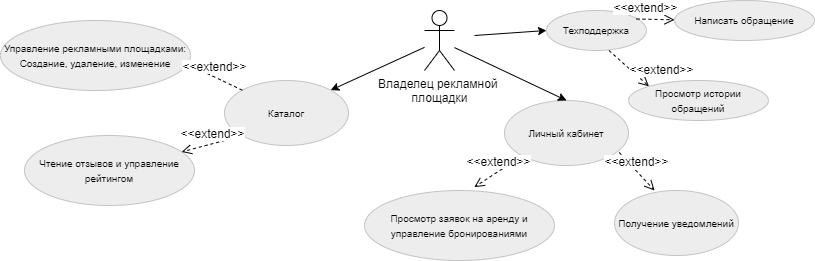

The diagram above was exported from draw.io. Its source (the exported page's mxGraphModel, read from the mxfile embedded in the PNG):
<mxGraphModel dx="598" dy="593" grid="1" gridSize="10" guides="1" tooltips="1" connect="1" arrows="1" fold="1" page="1" pageScale="1" pageWidth="583" pageHeight="827" math="0" shadow="0">
  <root>
    <mxCell id="0" />
    <mxCell id="1" parent="0" />
    <mxCell id="ckyUvnqPAqtk_aNGpvtF-2" value="&lt;font style=&quot;font-size: 10px;&quot;&gt;Просмотр заявок на аренду и управление бронированиями&lt;/font&gt;" style="ellipse;whiteSpace=wrap;html=1;fillColor=#EDEDED;strokeColor=#C4C4C4;" parent="1" vertex="1">
      <mxGeometry x="370" y="400" width="190" height="70" as="geometry" />
    </mxCell>
    <mxCell id="ckyUvnqPAqtk_aNGpvtF-3" value="&lt;font style=&quot;font-size: 10px;&quot;&gt;Личный кабинет&lt;/font&gt;" style="ellipse;whiteSpace=wrap;html=1;fillColor=#EDEDED;strokeColor=#C4C4C4;" parent="1" vertex="1">
      <mxGeometry x="510" y="310" width="124" height="65" as="geometry" />
    </mxCell>
    <mxCell id="ckyUvnqPAqtk_aNGpvtF-4" value="&lt;font style=&quot;font-size: 10px;&quot;&gt;Управление рекламными площадками:&lt;/font&gt;&lt;div&gt;&lt;span style=&quot;font-size: 10px;&quot;&gt;Создание, удаление, изменение&lt;/span&gt;&lt;/div&gt;" style="ellipse;whiteSpace=wrap;html=1;align=center;fillColor=#EDEDED;strokeColor=#C4C4C4;" parent="1" vertex="1">
      <mxGeometry x="6" y="230" width="190" height="70" as="geometry" />
    </mxCell>
    <mxCell id="ckyUvnqPAqtk_aNGpvtF-5" value="&lt;font style=&quot;font-size: 10px;&quot;&gt;Чтение отзывов и управление рейтингом&lt;/font&gt;" style="ellipse;whiteSpace=wrap;html=1;align=center;fillColor=#EDEDED;strokeColor=#C4C4C4;" parent="1" vertex="1">
      <mxGeometry x="30" y="345" width="170" height="70" as="geometry" />
    </mxCell>
    <mxCell id="hkPvM_Cu30gu-1OGh3PE-4" style="edgeStyle=none;rounded=0;orthogonalLoop=1;jettySize=auto;html=1;entryX=1;entryY=0;entryDx=0;entryDy=0;" parent="1" source="ckyUvnqPAqtk_aNGpvtF-1" target="hkPvM_Cu30gu-1OGh3PE-1" edge="1">
      <mxGeometry relative="1" as="geometry" />
    </mxCell>
    <mxCell id="hkPvM_Cu30gu-1OGh3PE-5" style="edgeStyle=none;rounded=0;orthogonalLoop=1;jettySize=auto;html=1;entryX=0.5;entryY=0;entryDx=0;entryDy=0;" parent="1" source="ckyUvnqPAqtk_aNGpvtF-1" target="ckyUvnqPAqtk_aNGpvtF-3" edge="1">
      <mxGeometry relative="1" as="geometry" />
    </mxCell>
    <mxCell id="ckyUvnqPAqtk_aNGpvtF-1" value="Владелец рекламной&amp;nbsp;&lt;div&gt;площадки&lt;/div&gt;" style="shape=umlActor;verticalLabelPosition=bottom;verticalAlign=top;html=1;outlineConnect=0;" parent="1" vertex="1">
      <mxGeometry x="430" y="220" width="30" height="60" as="geometry" />
    </mxCell>
    <mxCell id="ckyUvnqPAqtk_aNGpvtF-14" value="" style="endArrow=classic;html=1;rounded=0;entryX=0;entryY=0.5;entryDx=0;entryDy=0;" parent="1" target="B3QXf45-OlasS-HhsQoI-6" edge="1">
      <mxGeometry width="50" height="50" relative="1" as="geometry">
        <mxPoint x="480" y="245" as="sourcePoint" />
        <mxPoint x="550" y="245" as="targetPoint" />
      </mxGeometry>
    </mxCell>
    <mxCell id="hkPvM_Cu30gu-1OGh3PE-1" value="&lt;span style=&quot;font-size: 10px;&quot;&gt;Каталог&lt;/span&gt;" style="ellipse;whiteSpace=wrap;html=1;fillColor=#EDEDED;strokeColor=#C4C4C4;" parent="1" vertex="1">
      <mxGeometry x="230" y="290" width="124" height="65" as="geometry" />
    </mxCell>
    <mxCell id="hkPvM_Cu30gu-1OGh3PE-2" value="&lt;font style=&quot;font-size: 10px;&quot;&gt;Получение уведомлений&lt;/font&gt;" style="ellipse;whiteSpace=wrap;html=1;fillColor=#EDEDED;strokeColor=#C4C4C4;" parent="1" vertex="1">
      <mxGeometry x="620" y="400" width="124" height="65" as="geometry" />
    </mxCell>
    <mxCell id="9FfRJ__C18F6zJX53aPO-1" value="&lt;span style=&quot;font-size: 12px;&quot;&gt;&amp;lt;&amp;lt;extend&amp;gt;&amp;gt;&lt;/span&gt;" style="html=1;verticalAlign=bottom;endArrow=open;dashed=1;endSize=8;curved=0;rounded=0;exitX=0;exitY=0;exitDx=0;exitDy=0;entryX=0.978;entryY=0.616;entryDx=0;entryDy=0;entryPerimeter=0;" parent="1" source="hkPvM_Cu30gu-1OGh3PE-1" target="ckyUvnqPAqtk_aNGpvtF-4" edge="1">
      <mxGeometry relative="1" as="geometry">
        <mxPoint x="280" y="244.5" as="sourcePoint" />
        <mxPoint x="200" y="244.5" as="targetPoint" />
      </mxGeometry>
    </mxCell>
    <mxCell id="9FfRJ__C18F6zJX53aPO-2" value="&lt;span style=&quot;font-size: 12px;&quot;&gt;&amp;lt;&amp;lt;extend&amp;gt;&amp;gt;&lt;/span&gt;" style="html=1;verticalAlign=bottom;endArrow=open;dashed=1;endSize=8;curved=0;rounded=0;exitX=0;exitY=1;exitDx=0;exitDy=0;" parent="1" source="hkPvM_Cu30gu-1OGh3PE-1" target="ckyUvnqPAqtk_aNGpvtF-5" edge="1">
      <mxGeometry relative="1" as="geometry">
        <mxPoint x="258" y="310" as="sourcePoint" />
        <mxPoint x="202" y="283" as="targetPoint" />
      </mxGeometry>
    </mxCell>
    <mxCell id="9FfRJ__C18F6zJX53aPO-3" value="&lt;span style=&quot;font-size: 12px;&quot;&gt;&amp;lt;&amp;lt;extend&amp;gt;&amp;gt;&lt;/span&gt;" style="html=1;verticalAlign=bottom;endArrow=open;dashed=1;endSize=8;curved=0;rounded=0;exitX=0;exitY=1;exitDx=0;exitDy=0;entryX=0.578;entryY=-0.048;entryDx=0;entryDy=0;entryPerimeter=0;" parent="1" source="ckyUvnqPAqtk_aNGpvtF-3" target="ckyUvnqPAqtk_aNGpvtF-2" edge="1">
      <mxGeometry relative="1" as="geometry">
        <mxPoint x="493" y="372" as="sourcePoint" />
        <mxPoint x="437" y="345" as="targetPoint" />
      </mxGeometry>
    </mxCell>
    <mxCell id="9FfRJ__C18F6zJX53aPO-4" value="&lt;span style=&quot;font-size: 12px;&quot;&gt;&amp;lt;&amp;lt;extend&amp;gt;&amp;gt;&lt;/span&gt;" style="html=1;verticalAlign=bottom;endArrow=open;dashed=1;endSize=8;curved=0;rounded=0;exitX=0.925;exitY=0.8;exitDx=0;exitDy=0;entryX=0.323;entryY=0;entryDx=0;entryDy=0;entryPerimeter=0;exitPerimeter=0;" parent="1" source="ckyUvnqPAqtk_aNGpvtF-3" target="hkPvM_Cu30gu-1OGh3PE-2" edge="1">
      <mxGeometry relative="1" as="geometry">
        <mxPoint x="716" y="372" as="sourcePoint" />
        <mxPoint x="660" y="345" as="targetPoint" />
      </mxGeometry>
    </mxCell>
    <mxCell id="B3QXf45-OlasS-HhsQoI-6" value="&lt;font style=&quot;font-size: 10px;&quot;&gt;Техподдержка&lt;/font&gt;" style="ellipse;whiteSpace=wrap;html=1;align=center;fillColor=#EDEDED;strokeColor=#C4C4C4;" parent="1" vertex="1">
      <mxGeometry x="552" y="220" width="100" height="40" as="geometry" />
    </mxCell>
    <mxCell id="B3QXf45-OlasS-HhsQoI-7" value="&lt;span style=&quot;font-size: 12px;&quot;&gt;&amp;lt;&amp;lt;extend&amp;gt;&amp;gt;&lt;/span&gt;" style="html=1;verticalAlign=bottom;endArrow=open;dashed=1;endSize=8;curved=0;rounded=0;exitX=1;exitY=0.5;exitDx=0;exitDy=0;entryX=0;entryY=0;entryDx=0;entryDy=0;" parent="1" target="B3QXf45-OlasS-HhsQoI-9" edge="1">
      <mxGeometry x="1" y="16" relative="1" as="geometry">
        <mxPoint x="614.5" y="260" as="sourcePoint" />
        <mxPoint x="664.5" y="283" as="targetPoint" />
        <mxPoint x="2" y="5" as="offset" />
      </mxGeometry>
    </mxCell>
    <mxCell id="B3QXf45-OlasS-HhsQoI-8" value="&lt;span style=&quot;font-size: 12px;&quot;&gt;&amp;lt;&amp;lt;extend&amp;gt;&amp;gt;&lt;/span&gt;" style="html=1;verticalAlign=bottom;endArrow=open;dashed=1;endSize=8;curved=0;rounded=0;exitX=1;exitY=0.5;exitDx=0;exitDy=0;" parent="1" target="B3QXf45-OlasS-HhsQoI-10" edge="1">
      <mxGeometry x="-0.5428" y="2" relative="1" as="geometry">
        <mxPoint x="642" y="228.5" as="sourcePoint" />
        <mxPoint x="692" y="200" as="targetPoint" />
        <mxPoint as="offset" />
      </mxGeometry>
    </mxCell>
    <mxCell id="B3QXf45-OlasS-HhsQoI-9" value="&lt;span style=&quot;font-size: 10px;&quot;&gt;Просмотр истории обращений&lt;/span&gt;" style="ellipse;whiteSpace=wrap;html=1;align=center;fillColor=#EDEDED;strokeColor=#C4C4C4;" parent="1" vertex="1">
      <mxGeometry x="634" y="290" width="140" height="40" as="geometry" />
    </mxCell>
    <mxCell id="B3QXf45-OlasS-HhsQoI-10" value="&lt;span style=&quot;font-size: 10px;&quot;&gt;Написать обращение&lt;/span&gt;" style="ellipse;whiteSpace=wrap;html=1;align=center;fillColor=#EDEDED;strokeColor=#C4C4C4;" parent="1" vertex="1">
      <mxGeometry x="680" y="210" width="140" height="40" as="geometry" />
    </mxCell>
  </root>
</mxGraphModel>